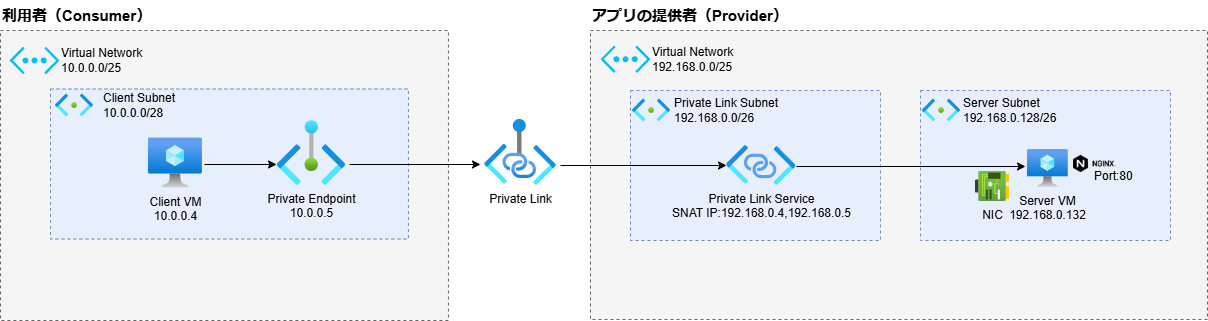

The diagram above was exported from draw.io. Its source (the exported page's mxGraphModel, read from the mxfile embedded in the PNG):
<mxGraphModel dx="2288" dy="623" grid="1" gridSize="10" guides="1" tooltips="1" connect="1" arrows="1" fold="1" page="1" pageScale="1" pageWidth="850" pageHeight="1100" math="0" shadow="0">
  <root>
    <mxCell id="0" />
    <mxCell id="1" parent="0" />
    <mxCell id="216" value="" style="rounded=0;whiteSpace=wrap;html=1;fontColor=#333333;fillColor=#f5f5f5;strokeColor=#666666;dashed=1;" parent="1" vertex="1">
      <mxGeometry x="40" y="260" width="617" height="289" as="geometry" />
    </mxCell>
    <mxCell id="2" value="" style="verticalLabelPosition=bottom;html=1;verticalAlign=top;align=center;strokeColor=none;fillColor=#00BEF2;shape=mxgraph.azure.virtual_network;pointerEvents=1;" parent="1" vertex="1">
      <mxGeometry x="50" y="275" width="50" height="27.500000000000004" as="geometry" />
    </mxCell>
    <mxCell id="3" value="Virtual Network&lt;br&gt;192.168.0.0/25" style="text;html=1;strokeColor=none;fillColor=none;align=left;verticalAlign=middle;whiteSpace=wrap;rounded=0;" parent="1" vertex="1">
      <mxGeometry x="100" y="273.75" width="210" height="30" as="geometry" />
    </mxCell>
    <mxCell id="226" value="" style="group" parent="1" vertex="1" connectable="0">
      <mxGeometry x="80" y="320" width="250" height="150" as="geometry" />
    </mxCell>
    <mxCell id="218" value="" style="rounded=0;whiteSpace=wrap;html=1;fillColor=#E8EFFC;strokeColor=#6c8ebf;dashed=1;" parent="226" vertex="1">
      <mxGeometry width="250" height="150" as="geometry" />
    </mxCell>
    <mxCell id="219" value="Private Link Subnet&lt;br&gt;192.168.0.0/26" style="text;html=1;strokeColor=none;fillColor=none;align=left;verticalAlign=middle;whiteSpace=wrap;rounded=0;" parent="226" vertex="1">
      <mxGeometry x="42.37980769230769" y="5" width="186.89903846153845" height="30" as="geometry" />
    </mxCell>
    <mxCell id="324" value="&lt;span style=&quot;color: rgb(0, 0, 0);&quot;&gt;Private Link Service&lt;/span&gt;&lt;br style=&quot;color: rgb(63, 63, 63); scrollbar-color: rgb(226, 226, 226) rgb(251, 251, 251);&quot;&gt;&lt;span style=&quot;color: rgb(0, 0, 0);&quot;&gt;SNAT IP:192.168.0.4,&lt;span style=&quot;color: rgb(0, 0, 0);&quot;&gt;192.168.0.5&lt;/span&gt;&lt;br&gt;&lt;/span&gt;" style="image;aspect=fixed;html=1;points=[];align=center;fontSize=12;image=img/lib/azure2/networking/Private_Link_Service.svg;labelBackgroundColor=none;" parent="226" vertex="1">
      <mxGeometry x="96.32999999999998" y="55" width="69" height="40" as="geometry" />
    </mxCell>
    <mxCell id="236" value="" style="group" parent="1" vertex="1" connectable="0">
      <mxGeometry x="370" y="320" width="250" height="150" as="geometry" />
    </mxCell>
    <mxCell id="237" value="" style="rounded=0;whiteSpace=wrap;html=1;fillColor=#E8EFFC;strokeColor=#6c8ebf;dashed=1;" parent="236" vertex="1">
      <mxGeometry width="250" height="150" as="geometry" />
    </mxCell>
    <mxCell id="239" value="Server Subnet&lt;br&gt;192.168.0.128/26" style="text;html=1;strokeColor=none;fillColor=none;align=left;verticalAlign=middle;whiteSpace=wrap;rounded=0;" parent="236" vertex="1">
      <mxGeometry x="41.247086247086244" y="5" width="181.23543123543124" height="30" as="geometry" />
    </mxCell>
    <mxCell id="280" value="Server VM&lt;br&gt;&lt;span style=&quot;color: rgb(0, 0, 0); text-align: left; text-wrap-mode: wrap;&quot;&gt;192.168.0.132&lt;/span&gt;" style="aspect=fixed;html=1;points=[];align=center;image;fontSize=12;image=img/lib/azure2/compute/Virtual_Machine.svg;labelBackgroundColor=none;" parent="236" vertex="1">
      <mxGeometry x="106.9556832056832" y="59" width="40.84090909090908" height="37.878787878787875" as="geometry" />
    </mxCell>
    <mxCell id="283" value="Port:80" style="text;html=1;strokeColor=none;fillColor=none;align=left;verticalAlign=middle;whiteSpace=wrap;rounded=0;" parent="236" vertex="1">
      <mxGeometry x="172" y="71" width="68" height="30" as="geometry" />
    </mxCell>
    <mxCell id="330" value="" style="shape=image;verticalLabelPosition=bottom;labelBackgroundColor=default;verticalAlign=top;aspect=fixed;imageAspect=0;image=data:image/svg+xml,(base64 omitted: 1948 chars);" parent="236" vertex="1">
      <mxGeometry x="1.0022222222221444" width="40" height="40" as="geometry" />
    </mxCell>
    <mxCell id="335" value="NIC" style="image;aspect=fixed;html=1;points=[];align=center;fontSize=12;image=img/lib/azure2/networking/Network_Interfaces.svg;fontColor=default;labelBackgroundColor=none;" vertex="1" parent="236">
      <mxGeometry x="55" y="81" width="34" height="30" as="geometry" />
    </mxCell>
    <mxCell id="zp1DbBin3VhQiB2V1bD8-286" value="" style="shape=image;verticalLabelPosition=bottom;labelBackgroundColor=default;verticalAlign=top;aspect=fixed;imageAspect=0;image=data:image/png,(base64 omitted: 21532 chars);" parent="1" vertex="1">
      <mxGeometry x="523" y="385" width="42.91" height="17" as="geometry" />
    </mxCell>
    <mxCell id="288" value="" style="rounded=0;whiteSpace=wrap;html=1;fontColor=#333333;fillColor=#f5f5f5;strokeColor=#666666;dashed=1;" parent="1" vertex="1">
      <mxGeometry x="-550" y="260" width="447.95" height="290" as="geometry" />
    </mxCell>
    <mxCell id="289" value="" style="verticalLabelPosition=bottom;html=1;verticalAlign=top;align=center;strokeColor=none;fillColor=#00BEF2;shape=mxgraph.azure.virtual_network;pointerEvents=1;" parent="1" vertex="1">
      <mxGeometry x="-541" y="276.25" width="50" height="27.500000000000004" as="geometry" />
    </mxCell>
    <mxCell id="290" value="Virtual Network&lt;br&gt;10.0.0.0/25" style="text;html=1;strokeColor=none;fillColor=none;align=left;verticalAlign=middle;whiteSpace=wrap;rounded=0;" parent="1" vertex="1">
      <mxGeometry x="-491" y="275" width="210" height="30" as="geometry" />
    </mxCell>
    <mxCell id="250" value="" style="endArrow=classic;html=1;" parent="1" edge="1">
      <mxGeometry width="50" height="50" relative="1" as="geometry">
        <mxPoint x="246" y="396" as="sourcePoint" />
        <mxPoint x="475" y="396" as="targetPoint" />
        <Array as="points" />
      </mxGeometry>
    </mxCell>
    <mxCell id="325" value="Private Link" style="image;aspect=fixed;html=1;points=[];align=center;fontSize=12;image=img/lib/azure2/networking/Private_Link.svg;" parent="1" vertex="1">
      <mxGeometry x="-66" y="349" width="72" height="66" as="geometry" />
    </mxCell>
    <mxCell id="326" value="" style="endArrow=classic;html=1;" parent="1" edge="1">
      <mxGeometry width="50" height="50" relative="1" as="geometry">
        <mxPoint x="10" y="395" as="sourcePoint" />
        <mxPoint x="176" y="395" as="targetPoint" />
        <Array as="points" />
      </mxGeometry>
    </mxCell>
    <mxCell id="301" value="" style="rounded=0;whiteSpace=wrap;html=1;fillColor=#E8EFFC;strokeColor=#6c8ebf;dashed=1;" parent="1" vertex="1">
      <mxGeometry x="-500" y="318.5" width="357.95" height="150" as="geometry" />
    </mxCell>
    <mxCell id="302" value="" style="shape=image;verticalLabelPosition=bottom;labelBackgroundColor=default;verticalAlign=top;aspect=fixed;imageAspect=0;image=data:image/svg+xml,(base64 omitted: 1948 chars);" parent="1" vertex="1">
      <mxGeometry x="-496.0004120879121" y="315" width="40" height="40" as="geometry" />
    </mxCell>
    <mxCell id="303" value="Client Subnet&lt;br&gt;10.0.0.0/28" style="text;html=1;strokeColor=none;fillColor=none;align=left;verticalAlign=middle;whiteSpace=wrap;rounded=0;" parent="1" vertex="1">
      <mxGeometry x="-449.00865384615383" y="320" width="246.70673076923077" height="30" as="geometry" />
    </mxCell>
    <mxCell id="328" value="" style="endArrow=classic;html=1;" parent="1" edge="1">
      <mxGeometry width="50" height="50" relative="1" as="geometry">
        <mxPoint x="-201" y="394" as="sourcePoint" />
        <mxPoint x="-70" y="394" as="targetPoint" />
        <Array as="points" />
      </mxGeometry>
    </mxCell>
    <mxCell id="304" value="Client VM&lt;br&gt;10.0.0.4" style="aspect=fixed;html=1;points=[];align=center;image;fontSize=12;image=img/lib/azure2/compute/Virtual_Machine.svg;labelBackgroundColor=none;" parent="1" vertex="1">
      <mxGeometry x="-402.0035130494506" y="367.5" width="53.91" height="50" as="geometry" />
    </mxCell>
    <mxCell id="329" value="" style="shape=image;verticalLabelPosition=bottom;labelBackgroundColor=default;verticalAlign=top;aspect=fixed;imageAspect=0;image=data:image/svg+xml,(base64 omitted: 1948 chars);" parent="1" vertex="1">
      <mxGeometry x="81.0022222222222" y="320" width="40" height="40" as="geometry" />
    </mxCell>
    <mxCell id="331" value="Private Endpoint&lt;br&gt;10.0.0.5" style="image;aspect=fixed;html=1;points=[];align=center;fontSize=12;image=img/lib/azure2/other/Private_Endpoints.svg;labelBackgroundColor=none;" parent="1" vertex="1">
      <mxGeometry x="-273" y="350.32" width="68" height="64.68" as="geometry" />
    </mxCell>
    <mxCell id="332" value="" style="endArrow=classic;html=1;" parent="1" edge="1">
      <mxGeometry width="50" height="50" relative="1" as="geometry">
        <mxPoint x="-346" y="394" as="sourcePoint" />
        <mxPoint x="-274" y="394" as="targetPoint" />
        <Array as="points" />
      </mxGeometry>
    </mxCell>
    <mxCell id="333" value="&lt;b&gt;利用者（Consumer）&lt;/b&gt;" style="text;html=1;strokeColor=none;fillColor=none;align=left;verticalAlign=middle;whiteSpace=wrap;rounded=0;fontSize=15;" parent="1" vertex="1">
      <mxGeometry x="-550" y="230" width="210" height="30" as="geometry" />
    </mxCell>
    <mxCell id="334" value="&lt;b&gt;アプリの提供者（Provider）&lt;/b&gt;" style="text;html=1;strokeColor=none;fillColor=none;align=left;verticalAlign=middle;whiteSpace=wrap;rounded=0;fontSize=15;" parent="1" vertex="1">
      <mxGeometry x="40" y="230" width="210" height="30" as="geometry" />
    </mxCell>
  </root>
</mxGraphModel>